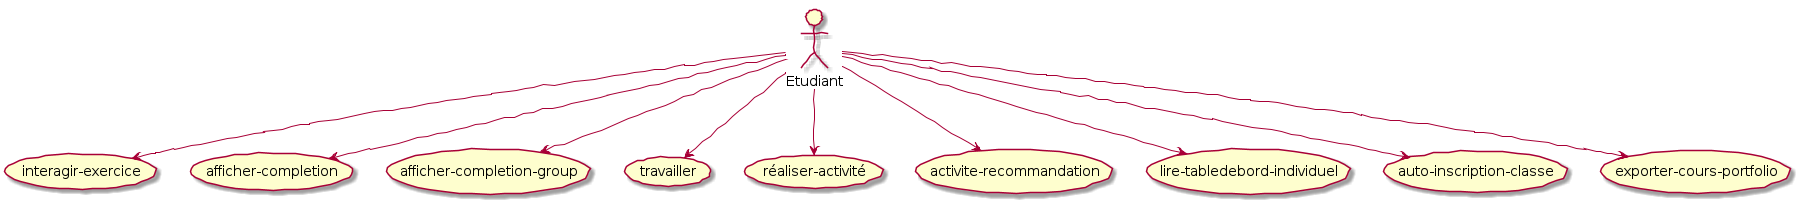

The diagram above was rendered by PlantUML. Its source (embedded in the PNG):
@startuml
skinparam handwritten true

actor Etudiant
Etudiant --> (interagir-exercice) 
Etudiant --> (afficher-completion) 
Etudiant --> (afficher-completion-group) 
Etudiant --> (travailler) 
Etudiant --> (réaliser-activité) 
Etudiant --> (activite-recommandation) 
Etudiant --> (lire-tabledebord-individuel) 
Etudiant --> (auto-inscription-classe) 
Etudiant --> (exporter-cours-portfolio) 
@enduml